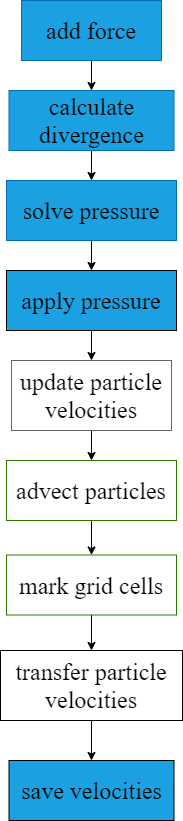

The diagram above was exported from draw.io. Its source (the exported page's mxGraphModel, read from the mxfile embedded in the PNG):
<mxGraphModel dx="755" dy="792" grid="1" gridSize="10" guides="1" tooltips="1" connect="1" arrows="1" fold="1" page="1" pageScale="1" pageWidth="827" pageHeight="1169" math="0" shadow="0">
  <root>
    <mxCell id="0" />
    <mxCell id="1" parent="0" />
    <mxCell id="9" style="edgeStyle=orthogonalEdgeStyle;rounded=0;orthogonalLoop=1;jettySize=auto;html=1;exitX=0.5;exitY=1;exitDx=0;exitDy=0;entryX=0.5;entryY=0;entryDx=0;entryDy=0;" edge="1" parent="1" source="2" target="4">
      <mxGeometry relative="1" as="geometry" />
    </mxCell>
    <mxCell id="2" value="&lt;font face=&quot;Times New Roman&quot; style=&quot;font-size: 24px&quot; color=&quot;#000000&quot;&gt;add force&lt;/font&gt;" style="rounded=0;whiteSpace=wrap;html=1;fillColor=#1ba1e2;strokeColor=#006EAF;fontColor=#ffffff;" vertex="1" parent="1">
      <mxGeometry x="150" y="110" width="140" height="60" as="geometry" />
    </mxCell>
    <mxCell id="19" style="edgeStyle=orthogonalEdgeStyle;rounded=0;orthogonalLoop=1;jettySize=auto;html=1;exitX=0.5;exitY=1;exitDx=0;exitDy=0;entryX=0.5;entryY=0;entryDx=0;entryDy=0;" edge="1" parent="1" source="3" target="18">
      <mxGeometry relative="1" as="geometry" />
    </mxCell>
    <mxCell id="3" value="&lt;font color=&quot;#000000&quot; face=&quot;Times New Roman&quot; style=&quot;font-size: 24px&quot;&gt;solve pressure&lt;/font&gt;" style="rounded=0;whiteSpace=wrap;html=1;strokeColor=#006EAF;fillColor=#1ba1e2;fontColor=#ffffff;" vertex="1" parent="1">
      <mxGeometry x="135" y="290" width="170" height="60" as="geometry" />
    </mxCell>
    <mxCell id="10" style="edgeStyle=orthogonalEdgeStyle;rounded=0;orthogonalLoop=1;jettySize=auto;html=1;exitX=0.5;exitY=1;exitDx=0;exitDy=0;entryX=0.5;entryY=0;entryDx=0;entryDy=0;" edge="1" parent="1" source="4" target="3">
      <mxGeometry relative="1" as="geometry" />
    </mxCell>
    <mxCell id="4" value="&lt;font face=&quot;Times New Roman&quot; style=&quot;font-size: 24px&quot; color=&quot;#000000&quot;&gt;calculate divergence&lt;/font&gt;" style="rounded=0;whiteSpace=wrap;html=1;strokeColor=#006EAF;fillColor=#1BA1E2;fontColor=#ffffff;" vertex="1" parent="1">
      <mxGeometry x="137.5" y="200" width="165" height="60" as="geometry" />
    </mxCell>
    <mxCell id="13" style="edgeStyle=orthogonalEdgeStyle;rounded=0;orthogonalLoop=1;jettySize=auto;html=1;exitX=0.5;exitY=1;exitDx=0;exitDy=0;entryX=0.5;entryY=0;entryDx=0;entryDy=0;" edge="1" parent="1" source="5" target="6">
      <mxGeometry relative="1" as="geometry" />
    </mxCell>
    <mxCell id="5" value="&lt;font face=&quot;Times New Roman&quot; color=&quot;#000000&quot; style=&quot;font-size: 24px&quot;&gt;update particle velocities&lt;/font&gt;" style="rounded=0;whiteSpace=wrap;html=1;strokeColor=#666666;fillColor=#FFFFFF;fontColor=#333333;" vertex="1" parent="1">
      <mxGeometry x="140" y="470" width="160" height="70" as="geometry" />
    </mxCell>
    <mxCell id="14" style="edgeStyle=orthogonalEdgeStyle;rounded=0;orthogonalLoop=1;jettySize=auto;html=1;entryX=0.5;entryY=0;entryDx=0;entryDy=0;" edge="1" parent="1" source="6" target="7">
      <mxGeometry relative="1" as="geometry" />
    </mxCell>
    <mxCell id="6" value="&lt;font face=&quot;Times New Roman&quot; style=&quot;font-size: 24px&quot; color=&quot;#000000&quot;&gt;advect particles&lt;/font&gt;" style="rounded=0;whiteSpace=wrap;html=1;strokeColor=#2D7600;fillColor=#FFFFFF;fontColor=#ffffff;" vertex="1" parent="1">
      <mxGeometry x="135" y="570" width="170" height="60" as="geometry" />
    </mxCell>
    <mxCell id="15" style="edgeStyle=orthogonalEdgeStyle;rounded=0;orthogonalLoop=1;jettySize=auto;html=1;" edge="1" parent="1" source="7" target="8">
      <mxGeometry relative="1" as="geometry" />
    </mxCell>
    <mxCell id="7" value="&lt;font face=&quot;Times New Roman&quot; style=&quot;font-size: 24px&quot; color=&quot;#000000&quot;&gt;mark grid cells&lt;/font&gt;" style="rounded=0;whiteSpace=wrap;html=1;strokeColor=#2D7600;fillColor=#FFFFFF;fontColor=#ffffff;" vertex="1" parent="1">
      <mxGeometry x="135" y="664.5" width="170" height="60" as="geometry" />
    </mxCell>
    <mxCell id="17" style="edgeStyle=orthogonalEdgeStyle;rounded=0;orthogonalLoop=1;jettySize=auto;html=1;exitX=0.5;exitY=1;exitDx=0;exitDy=0;entryX=0.5;entryY=0;entryDx=0;entryDy=0;" edge="1" parent="1" source="8" target="16">
      <mxGeometry relative="1" as="geometry" />
    </mxCell>
    <mxCell id="8" value="&lt;font face=&quot;Times New Roman&quot; style=&quot;font-size: 24px&quot; color=&quot;#000000&quot;&gt;transfer particle velocities&lt;/font&gt;" style="rounded=0;whiteSpace=wrap;html=1;strokeColor=#000000;fillColor=#FFFFFF;" vertex="1" parent="1">
      <mxGeometry x="129" y="760" width="182" height="70" as="geometry" />
    </mxCell>
    <mxCell id="16" value="&lt;font face=&quot;Times New Roman&quot; style=&quot;font-size: 24px&quot; color=&quot;#000000&quot;&gt;save velocities&lt;/font&gt;" style="rounded=0;whiteSpace=wrap;html=1;strokeColor=#000000;fillColor=#1BA1E2;" vertex="1" parent="1">
      <mxGeometry x="137.5" y="870" width="165" height="60" as="geometry" />
    </mxCell>
    <mxCell id="20" style="edgeStyle=orthogonalEdgeStyle;rounded=0;orthogonalLoop=1;jettySize=auto;html=1;exitX=0.5;exitY=1;exitDx=0;exitDy=0;entryX=0.5;entryY=0;entryDx=0;entryDy=0;" edge="1" parent="1" source="18" target="5">
      <mxGeometry relative="1" as="geometry" />
    </mxCell>
    <mxCell id="18" value="&lt;font face=&quot;Times New Roman&quot; style=&quot;font-size: 24px&quot; color=&quot;#000000&quot;&gt;apply pressure&lt;/font&gt;" style="rounded=0;whiteSpace=wrap;html=1;strokeColor=#000000;fillColor=#1BA1E2;" vertex="1" parent="1">
      <mxGeometry x="135" y="380" width="170" height="60" as="geometry" />
    </mxCell>
  </root>
</mxGraphModel>